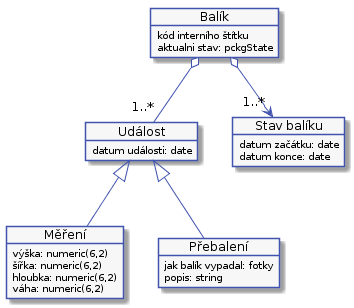

The diagram above was rendered by PlantUML. Its source (embedded in the PNG):
@startuml



skinparam activity {
    BorderColor #4053AF
    ArrowColor #4053AF
    FontName Roboto
    BackgroundColor #F7F7F7
    StartColor #4053AF
    EndColor #4053AF
}

skinparam activityDiamond {
    BorderColor #4053AF
    ArrowColor #4053AF
    FontName Roboto
    BackgroundColor #F7F7F7
}

skinparam actor {
    BorderColor #4053AF
    ArrowColor #4053AF
    FontName Roboto
    BackgroundColor #F7F7F7
}

skinparam useCase {
    BorderColor #4053AF
    ArrowColor #4053AF
    FontName Roboto
    BackgroundColor #F7F7F7
}

skinparam state {
    BorderColor #4053AF
    ArrowColor #4053AF
    FontName Roboto
    BackgroundColor #F7F7F7
}

skinparam sequence {
    ParticipantBorderColor #4053AF
    ParticipantBackgroundColor #F7F7F7
}

skinparam note {
    BorderColor #4053AF
    BackgroundColor #F7F7F7
}

skinparam object {
    BorderColor #4053AF
    BackgroundColor #F7F7F7
}

hide empty description

object "Balík" as pckg
object pckg {
    kód interního štítku
    aktualni stav: pckgState
}

object "Událost" as event
object event {
    datum události: date
}

object "Měření" as measurement
object measurement {
    výška: numeric(6,2)
    šířka: numeric(6,2)
    hloubka: numeric(6,2)
    váha: numeric(6,2)
}

object "Přebalení" as wrapping
object wrapping {
    jak balík vypadal: fotky
    popis: string
}

object "Stav balíku" as pckgState
object pckgState {
    datum začátku: date
    datum konce: date
}

pckg o--> "1..*" pckgState

pckg o--  "1..*" event
event <|-- measurement
event <|-- wrapping
@enduml